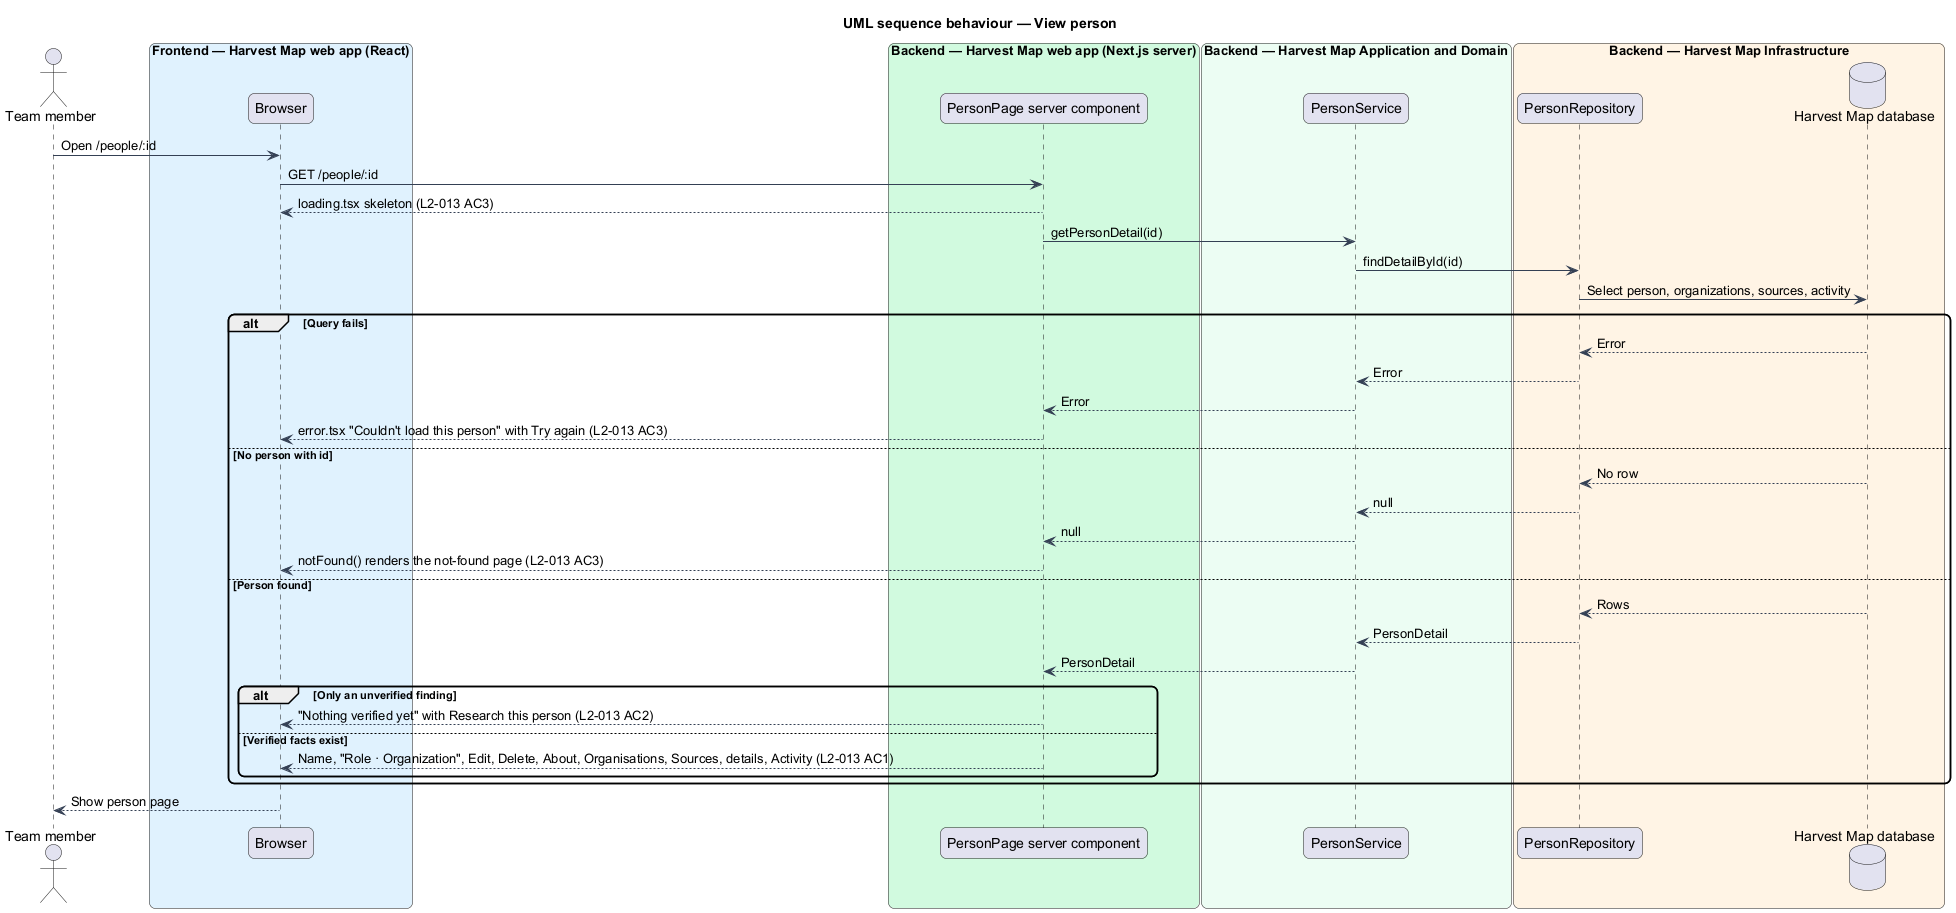

The diagram above was rendered by PlantUML. Its source (embedded in the PNG):
@startuml
title UML sequence behaviour — View person
skinparam backgroundColor #FFFFFF
skinparam shadowing false
skinparam roundcorner 12
skinparam defaultFontName Arial
skinparam ArrowColor #344054
actor "Team member" as actor
box "Frontend — Harvest Map web app (React)" #E0F2FE
  participant "Browser" as browser
end box
box "Backend — Harvest Map web app (Next.js server)" #D1FADF
  participant "PersonPage server component" as page
end box
box "Backend — Harvest Map Application and Domain" #ECFDF3
  participant "PersonService" as service
end box
box "Backend — Harvest Map Infrastructure" #FFF4E5
  participant "PersonRepository" as repo
  database "Harvest Map database" as db
end box
actor -> browser : Open /people/:id
browser -> page : GET /people/:id
page --> browser : loading.tsx skeleton (L2-013 AC3)
page -> service : getPersonDetail(id)
service -> repo : findDetailById(id)
repo -> db : Select person, organizations, sources, activity
alt Query fails
  db --> repo : Error
  repo --> service : Error
  service --> page : Error
  page --> browser : error.tsx "Couldn't load this person" with Try again (L2-013 AC3)
else No person with id
  db --> repo : No row
  repo --> service : null
  service --> page : null
  page --> browser : notFound() renders the not-found page (L2-013 AC3)
else Person found
  db --> repo : Rows
  repo --> service : PersonDetail
  service --> page : PersonDetail
  alt Only an unverified finding
    page --> browser : "Nothing verified yet" with Research this person (L2-013 AC2)
  else Verified facts exist
    page --> browser : Name, "Role · Organization", Edit, Delete, About, Organisations, Sources, details, Activity (L2-013 AC1)
  end
end
browser --> actor : Show person page
@enduml